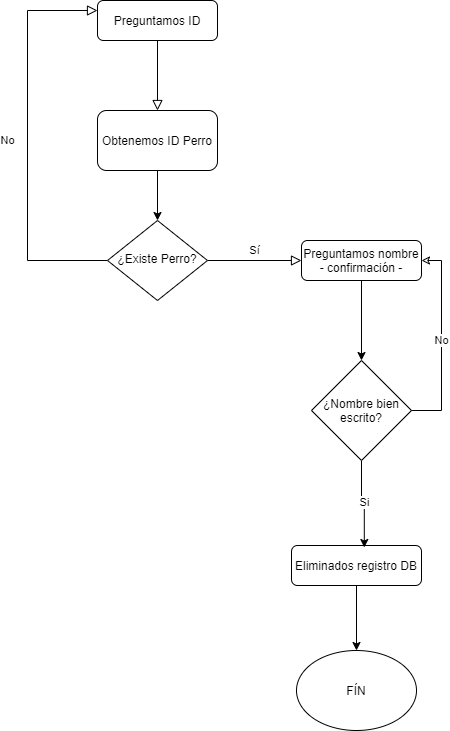

The diagram above was exported from draw.io. Its source (the exported page's mxGraphModel, read from the mxfile embedded in the PNG):
<mxGraphModel dx="1038" dy="532" grid="1" gridSize="10" guides="1" tooltips="1" connect="1" arrows="1" fold="1" page="1" pageScale="1" pageWidth="827" pageHeight="1169" math="0" shadow="0">
  <root>
    <mxCell id="WIyWlLk6GJQsqaUBKTNV-0" />
    <mxCell id="WIyWlLk6GJQsqaUBKTNV-1" parent="WIyWlLk6GJQsqaUBKTNV-0" />
    <mxCell id="WIyWlLk6GJQsqaUBKTNV-2" value="" style="rounded=0;html=1;jettySize=auto;orthogonalLoop=1;fontSize=11;endArrow=block;endFill=0;endSize=8;strokeWidth=1;shadow=0;labelBackgroundColor=none;edgeStyle=orthogonalEdgeStyle;entryX=0.5;entryY=0;entryDx=0;entryDy=0;" parent="WIyWlLk6GJQsqaUBKTNV-1" source="WIyWlLk6GJQsqaUBKTNV-3" target="RAweTRfN3e_5GybYvfNN-0" edge="1">
      <mxGeometry relative="1" as="geometry">
        <mxPoint x="210" y="150" as="targetPoint" />
      </mxGeometry>
    </mxCell>
    <mxCell id="WIyWlLk6GJQsqaUBKTNV-3" value="Preguntamos ID" style="rounded=1;whiteSpace=wrap;html=1;fontSize=12;glass=0;strokeWidth=1;shadow=0;" parent="WIyWlLk6GJQsqaUBKTNV-1" vertex="1">
      <mxGeometry x="150" width="120" height="40" as="geometry" />
    </mxCell>
    <mxCell id="WIyWlLk6GJQsqaUBKTNV-4" value="No" style="rounded=0;html=1;jettySize=auto;orthogonalLoop=1;fontSize=11;endArrow=block;endFill=0;endSize=8;strokeWidth=1;shadow=0;labelBackgroundColor=none;edgeStyle=orthogonalEdgeStyle;entryX=0;entryY=0.25;entryDx=0;entryDy=0;" parent="WIyWlLk6GJQsqaUBKTNV-1" source="WIyWlLk6GJQsqaUBKTNV-6" target="WIyWlLk6GJQsqaUBKTNV-3" edge="1">
      <mxGeometry y="20" relative="1" as="geometry">
        <mxPoint as="offset" />
        <Array as="points">
          <mxPoint x="80" y="260" />
          <mxPoint x="80" y="10" />
        </Array>
      </mxGeometry>
    </mxCell>
    <mxCell id="WIyWlLk6GJQsqaUBKTNV-5" value="Sí" style="edgeStyle=orthogonalEdgeStyle;rounded=0;html=1;jettySize=auto;orthogonalLoop=1;fontSize=11;endArrow=block;endFill=0;endSize=8;strokeWidth=1;shadow=0;labelBackgroundColor=none;" parent="WIyWlLk6GJQsqaUBKTNV-1" source="WIyWlLk6GJQsqaUBKTNV-6" target="WIyWlLk6GJQsqaUBKTNV-7" edge="1">
      <mxGeometry y="10" relative="1" as="geometry">
        <mxPoint as="offset" />
      </mxGeometry>
    </mxCell>
    <mxCell id="WIyWlLk6GJQsqaUBKTNV-6" value="¿Existe Perro?" style="rhombus;whiteSpace=wrap;html=1;shadow=0;fontFamily=Helvetica;fontSize=12;align=center;strokeWidth=1;spacing=6;spacingTop=-4;" parent="WIyWlLk6GJQsqaUBKTNV-1" vertex="1">
      <mxGeometry x="160" y="220" width="100" height="80" as="geometry" />
    </mxCell>
    <mxCell id="RAweTRfN3e_5GybYvfNN-5" style="edgeStyle=orthogonalEdgeStyle;rounded=0;orthogonalLoop=1;jettySize=auto;html=1;" edge="1" parent="WIyWlLk6GJQsqaUBKTNV-1" source="WIyWlLk6GJQsqaUBKTNV-7" target="RAweTRfN3e_5GybYvfNN-10">
      <mxGeometry relative="1" as="geometry">
        <mxPoint x="414" y="380" as="targetPoint" />
      </mxGeometry>
    </mxCell>
    <mxCell id="WIyWlLk6GJQsqaUBKTNV-7" value="Preguntamos nombre&lt;br&gt;- confirmación -" style="rounded=1;whiteSpace=wrap;html=1;fontSize=12;glass=0;strokeWidth=1;shadow=0;" parent="WIyWlLk6GJQsqaUBKTNV-1" vertex="1">
      <mxGeometry x="354" y="240" width="120" height="40" as="geometry" />
    </mxCell>
    <mxCell id="RAweTRfN3e_5GybYvfNN-13" style="edgeStyle=orthogonalEdgeStyle;rounded=0;orthogonalLoop=1;jettySize=auto;html=1;entryX=0.5;entryY=0;entryDx=0;entryDy=0;" edge="1" parent="WIyWlLk6GJQsqaUBKTNV-1" source="WIyWlLk6GJQsqaUBKTNV-11" target="RAweTRfN3e_5GybYvfNN-11">
      <mxGeometry relative="1" as="geometry" />
    </mxCell>
    <mxCell id="WIyWlLk6GJQsqaUBKTNV-11" value="Eliminados registro DB" style="rounded=1;whiteSpace=wrap;html=1;fontSize=12;glass=0;strokeWidth=1;shadow=0;" parent="WIyWlLk6GJQsqaUBKTNV-1" vertex="1">
      <mxGeometry x="344" y="545" width="130" height="40" as="geometry" />
    </mxCell>
    <mxCell id="RAweTRfN3e_5GybYvfNN-6" value="No" style="edgeStyle=orthogonalEdgeStyle;rounded=0;orthogonalLoop=1;jettySize=auto;html=1;entryX=1;entryY=0.5;entryDx=0;entryDy=0;exitX=1;exitY=0.5;exitDx=0;exitDy=0;endFill=0;" edge="1" parent="WIyWlLk6GJQsqaUBKTNV-1" source="RAweTRfN3e_5GybYvfNN-10" target="WIyWlLk6GJQsqaUBKTNV-7">
      <mxGeometry relative="1" as="geometry">
        <mxPoint x="474" y="400" as="sourcePoint" />
        <Array as="points">
          <mxPoint x="494" y="410" />
          <mxPoint x="494" y="260" />
        </Array>
      </mxGeometry>
    </mxCell>
    <mxCell id="RAweTRfN3e_5GybYvfNN-7" value="Si" style="edgeStyle=orthogonalEdgeStyle;rounded=0;orthogonalLoop=1;jettySize=auto;html=1;entryX=0.56;entryY=0.05;entryDx=0;entryDy=0;exitX=0.5;exitY=1;exitDx=0;exitDy=0;entryPerimeter=0;jumpStyle=none;" edge="1" parent="WIyWlLk6GJQsqaUBKTNV-1" source="RAweTRfN3e_5GybYvfNN-10" target="WIyWlLk6GJQsqaUBKTNV-11">
      <mxGeometry relative="1" as="geometry">
        <mxPoint x="414" y="420" as="sourcePoint" />
      </mxGeometry>
    </mxCell>
    <mxCell id="RAweTRfN3e_5GybYvfNN-2" style="edgeStyle=orthogonalEdgeStyle;rounded=0;orthogonalLoop=1;jettySize=auto;html=1;exitX=0.5;exitY=1;exitDx=0;exitDy=0;entryX=0.5;entryY=0;entryDx=0;entryDy=0;" edge="1" parent="WIyWlLk6GJQsqaUBKTNV-1" source="RAweTRfN3e_5GybYvfNN-0" target="WIyWlLk6GJQsqaUBKTNV-6">
      <mxGeometry relative="1" as="geometry" />
    </mxCell>
    <mxCell id="RAweTRfN3e_5GybYvfNN-0" value="Obtenemos ID Perro" style="rounded=1;whiteSpace=wrap;html=1;" vertex="1" parent="WIyWlLk6GJQsqaUBKTNV-1">
      <mxGeometry x="150" y="110" width="120" height="60" as="geometry" />
    </mxCell>
    <mxCell id="RAweTRfN3e_5GybYvfNN-10" value="¿Nombre bien escrito?" style="rhombus;whiteSpace=wrap;html=1;" vertex="1" parent="WIyWlLk6GJQsqaUBKTNV-1">
      <mxGeometry x="364" y="360" width="100" height="100" as="geometry" />
    </mxCell>
    <mxCell id="RAweTRfN3e_5GybYvfNN-11" value="FÍN" style="ellipse;whiteSpace=wrap;html=1;" vertex="1" parent="WIyWlLk6GJQsqaUBKTNV-1">
      <mxGeometry x="349" y="650" width="120" height="80" as="geometry" />
    </mxCell>
  </root>
</mxGraphModel>